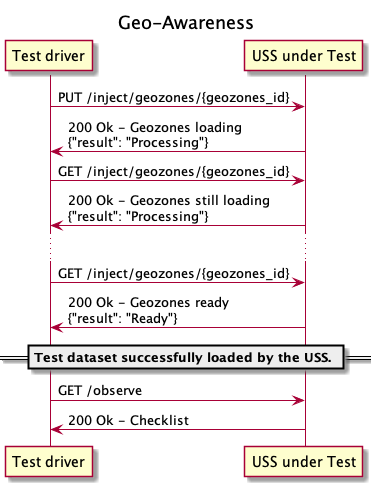

The diagram above was rendered by PlantUML. Its source (embedded in the PNG):
@startuml
title Geo-Awareness

participant TD as "Test driver"
participant U as "USS under Test"

TD -> U: PUT /inject/geozones/{geozones_id}
TD <- U: 200 Ok - Geozones loading\n{"result": "Processing"}

TD -> U: GET /inject/geozones/{geozones_id}
TD <- U: 200 Ok - Geozones still loading\n{"result": "Processing"}

...

TD -> U: GET /inject/geozones/{geozones_id}
TD <- U: 200 Ok - Geozones ready\n{"result": "Ready"}

== Test dataset successfully loaded by the USS. ==

TD -> U: GET /observe
TD <- U: 200 Ok - Checklist

@enduml